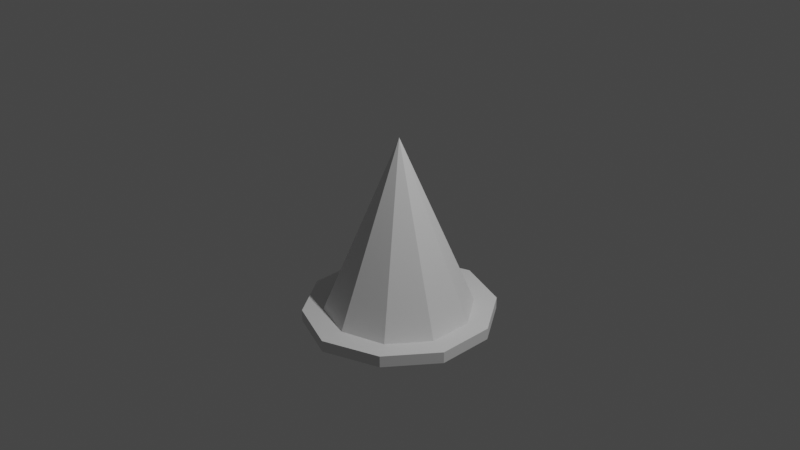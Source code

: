# Source: Zauberhut.blend  (saved by Blender 2.83.19; exported with 4.5.12 LTS)
import bpy
from mathutils import Matrix  # noqa: F401  (used for matrix-valued properties, if any)

bpy.ops.wm.read_factory_settings(use_empty=True)
scene = bpy.context.scene
scene.name = 'Scene'

# ---- collections
col_collection = bpy.data.collections.new('Collection'); scene.collection.children.link(col_collection)

# ---- world
world_world = bpy.data.worlds.new('World'); scene.world = world_world
world_world.use_nodes = True; world_world.node_tree.nodes.clear()
_N = world_world.node_tree.nodes; _L = world_world.node_tree.links
n0 = _N.new('ShaderNodeOutputWorld'); n0.name = 'World Output'; n0.location = (300, 300)
n1 = _N.new('ShaderNodeBackground'); n1.name = 'Background'; n1.location = (10, 300)
n1.inputs[0].default_value = (0.05088, 0.05088, 0.05088, 1.0)
_L.new(n1.outputs[0], n0.inputs[0])
n0.is_active_output = True
world_world.color = (0.05088, 0.05088, 0.05088)
world_world.use_sun_shadow = False
world_world.sun_shadow_jitter_overblur = 0.0

# ---- cameras
cam_camera = bpy.data.cameras.new('Camera')
cam_camera.clip_end = 100.0
cam_camera.ortho_scale = 7.314

# ---- lights
light_light = bpy.data.lights.new('Light', 'POINT')
light_light.transmission_factor = 0.0
light_light.energy = 1000.0
light_light.shadow_soft_size = 0.1
light_light.shadow_maximum_resolution = 0.006
light_light.use_absolute_resolution = True

# ---- meshes
me_cone = bpy.data.meshes.new('Cone')
me_cone.from_pydata([(-7.837e-09, 1.022, -1.0), (0.6012, 0.8275, -1.0), (0.9936, 0.3229, -1.0), (0.9884, -0.3212, -1.0), (0.6302, -0.8674, -1.0), (-6.733e-08, -1.045, -1.0), (-0.6012, -0.8275, -1.0), (0.0, 5.186e-10, 0.884), (-0.978, -0.3178, -1.0), (-0.9728, 0.3161, -1.0), (-0.6205, 0.8541, -1.0), (0.0, 0.8, -1.0), (0.4702, 0.6472, -1.0), (0.7608, 0.2472, -1.0), (0.7608, -0.2472, -1.0), (0.4702, -0.6472, -1.0), (-6.994e-08, -0.8, -1.0), (-0.4702, -0.6472, -1.0), (-0.7608, -0.2472, -1.0), (-0.7608, 0.2472, -1.0), (-0.4702, 0.6472, -1.0), (0.0, 0.8, -1.0), (0.4702, 0.6472, -1.0), (0.7608, 0.2472, -1.0), (0.7608, -0.2472, -1.0), (0.4702, -0.6472, -1.0), (-6.994e-08, -0.8, -1.0), (-0.4702, -0.6472, -1.0), (-0.7608, -0.2472, -1.0), (-0.7608, 0.2472, -1.0), (-0.4702, 0.6472, -1.0), (-1.254e-08, 1.022, -1.125), (0.6012, 0.8275, -1.125), (0.9936, 0.3229, -1.125), (0.9884, -0.3212, -1.125), (0.6302, -0.8674, -1.125), (-7.203e-08, -1.045, -1.125), (-0.6012, -0.8275, -1.125), (-0.978, -0.3178, -1.125), (-0.9728, 0.3161, -1.125), (-0.6205, 0.8541, -1.125)], [], [(11, 7, 12), (12, 7, 13), (13, 7, 14), (14, 7, 15), (15, 7, 16), (16, 7, 17), (17, 7, 18), (18, 7, 19), (19, 7, 20), (20, 7, 11), (9, 10, 40, 39), (22, 21, 11, 12), (23, 22, 12, 13), (24, 23, 13, 14), (25, 24, 14, 15), (26, 25, 15, 16), (27, 26, 16, 17), (28, 27, 17, 18), (29, 28, 18, 19), (30, 29, 19, 20), (21, 30, 20, 11), (1, 0, 21, 22), (2, 1, 22, 23), (3, 2, 23, 24), (4, 3, 24, 25), (5, 4, 25, 26), (6, 5, 26, 27), (8, 6, 27, 28), (9, 8, 28, 29), (10, 9, 29, 30), (0, 10, 30, 21), (31, 32, 33, 34, 35, 36, 37, 38, 39, 40), (5, 6, 37, 36), (2, 3, 34, 33), (10, 0, 31, 40), (6, 8, 38, 37), (3, 4, 35, 34), (0, 1, 32, 31), (8, 9, 39, 38), (4, 5, 36, 35), (1, 2, 33, 32)])
_uv = me_cone.uv_layers.new(name='UVMap')
_uv.uv.foreach_set('vector', [0.25, 0.49, 0.25, 0.25, 0.3911, 0.4442, 0.3911, 0.4442, 0.25, 0.25, 0.4783, 0.3242, 0.4783, 0.3242, 0.25, 0.25, 0.4783, 0.1758, 0.4783, 0.1758, 0.25, 0.25, 0.3911, 0.05584, 0.3911, 0.05584, 0.25, 0.25, 0.25, 0.01, 0.25, 0.01, 0.25, 0.25, 0.1089, 0.05584, 0.1089, 0.05584, 0.25, 0.25, 0.02175, 0.1758, 0.02175, 0.1758, 0.25, 0.25, 0.02175, 0.3242, 0.02175, 0.3242, 0.25, 0.25, 0.1089, 0.4442, 0.1089, 0.4442, 0.25, 0.25, 0.25, 0.49, 0.5455, 0.3164, 0.6236, 0.4239, 0.6236, 0.4239, 0.5455, 0.3164, 0.8911, 0.4442, 0.75, 0.49, 0.75, 0.49, 0.8911, 0.4442, 0.9783, 0.3242, 0.8911, 0.4442, 0.8911, 0.4442, 0.9783, 0.3242, 0.9783, 0.1758, 0.9783, 0.3242, 0.9783, 0.3242, 0.9783, 0.1758, 0.8911, 0.05584, 0.9783, 0.1758, 0.9783, 0.1758, 0.8911, 0.05584, 0.75, 0.01, 0.8911, 0.05584, 0.8911, 0.05584, 0.75, 0.01, 0.6089, 0.05584, 0.75, 0.01, 0.75, 0.01, 0.6089, 0.05584, 0.5217, 0.1758, 0.6089, 0.05584, 0.6089, 0.05584, 0.5217, 0.1758, 0.5217, 0.3242, 0.5217, 0.1758, 0.5217, 0.1758, 0.5217, 0.3242, 0.6089, 0.4442, 0.5217, 0.3242, 0.5217, 0.3242, 0.6089, 0.4442, 0.75, 0.49, 0.6089, 0.4442, 0.6089, 0.4442, 0.75, 0.49, 0.8764, 0.4239, 0.75, 0.465, 0.75, 0.49, 0.8911, 0.4442, 0.9545, 0.3164, 0.8764, 0.4239, 0.8911, 0.4442, 0.9783, 0.3242, 0.9545, 0.1836, 0.9545, 0.3164, 0.9783, 0.3242, 0.9783, 0.1758, 0.8764, 0.07607, 0.9545, 0.1836, 0.9783, 0.1758, 0.8911, 0.05584, 0.75, 0.03501, 0.8764, 0.07607, 0.8911, 0.05584, 0.75, 0.01, 0.6236, 0.07607, 0.75, 0.03501, 0.75, 0.01, 0.6089, 0.05584, 0.5455, 0.1836, 0.6236, 0.07607, 0.6089, 0.05584, 0.5217, 0.1758, 0.5455, 0.3164, 0.5455, 0.1836, 0.5217, 0.1758, 0.5217, 0.3242, 0.6236, 0.4239, 0.5455, 0.3164, 0.5217, 0.3242, 0.6089, 0.4442, 0.75, 0.465, 0.6236, 0.4239, 0.6089, 0.4442, 0.75, 0.49, 0.75, 0.465, 0.8764, 0.4239, 0.9545, 0.3164, 0.9545, 0.1836, 0.8764, 0.07607, 0.75, 0.03501, 0.6236, 0.07607, 0.5455, 0.1836, 0.5455, 0.3164, 0.6236, 0.4239, 0.75, 0.03501, 0.6236, 0.07607, 0.6236, 0.07607, 0.75, 0.03501, 0.9545, 0.3164, 0.9545, 0.1836, 0.9545, 0.1836, 0.9545, 0.3164, 0.6236, 0.4239, 0.75, 0.465, 0.75, 0.465, 0.6236, 0.4239, 0.6236, 0.07607, 0.5455, 0.1836, 0.5455, 0.1836, 0.6236, 0.07607, 0.9545, 0.1836, 0.8764, 0.07607, 0.8764, 0.07607, 0.9545, 0.1836, 0.75, 0.465, 0.8764, 0.4239, 0.8764, 0.4239, 0.75, 0.465, 0.5455, 0.1836, 0.5455, 0.3164, 0.5455, 0.3164, 0.5455, 0.1836, 0.8764, 0.07607, 0.75, 0.03501, 0.75, 0.03501, 0.8764, 0.07607, 0.8764, 0.4239, 0.9545, 0.3164, 0.9545, 0.3164, 0.8764, 0.4239])
me_cone.use_remesh_fix_poles = True
me_cone.use_remesh_preserve_attributes = False
me_cone.use_mirror_vertex_groups = False
me_cone.update()

# ---- objects
ob_light = bpy.data.objects.new('Light', light_light)
ob_camera = bpy.data.objects.new('Camera', cam_camera)
ob_cone = bpy.data.objects.new('Cone', me_cone)

# ---- transforms, parenting, visibility, modifiers, constraints
ob_light.location = (4.076, 1.005, 5.904)
ob_light.rotation_euler = (0.6503, 0.05522, 1.866)
ob_light.lock_rotations_4d = False
ob_light.empty_display_type = 'ARROWS'
ob_light.color = (0.0, 0.0, 0.0, 0.0)
ob_light.lineart.crease_threshold = 0.0
ob_camera.location = (7.359, -6.926, 4.958)
ob_camera.rotation_euler = (1.109, 0.0, 0.8149)
ob_camera.lock_rotations_4d = False
ob_camera.empty_display_type = 'ARROWS'
ob_camera.color = (0.0, 0.0, 0.0, 0.0)
ob_camera.display_type = 'WIRE'
ob_camera.lineart.crease_threshold = 0.0
ob_cone.location = (0.0, 0.0, 0.0)
ob_cone.rotation_euler = (0.0, 0.0, 2.513)
ob_cone.lineart.crease_threshold = 0.0

# ---- collection membership
col_collection.objects.link(ob_light)
col_collection.objects.link(ob_camera)
col_collection.objects.link(ob_cone)

# ---- scene / render settings (as saved in the file)
scene.camera = ob_camera
scene.frame_start = 1; scene.frame_end = 250; scene.frame_set(1)
scene.render.engine = 'BLENDER_EEVEE_NEXT'
scene.cycles.use_denoising = False
scene.cycles.samples = 128
scene.cycles.sampling_pattern = 'TABULATED_SOBOL'
scene.cycles.use_adaptive_sampling = False
scene.cycles.use_light_tree = False
scene.view_settings.view_transform = 'Filmic'
bpy.context.view_layer.update()
